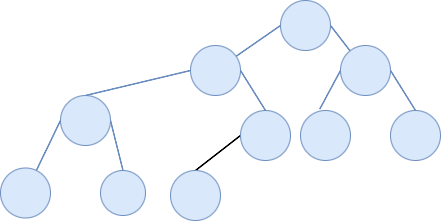

The diagram above was exported from draw.io. Its source (the exported page's mxGraphModel, read from the mxfile embedded in the PNG):
<mxGraphModel dx="729" dy="597" grid="1" gridSize="10" guides="1" tooltips="1" connect="1" arrows="1" fold="1" page="1" pageScale="1" pageWidth="827" pageHeight="1169" math="0" shadow="0">
  <root>
    <mxCell id="0" />
    <mxCell id="1" parent="0" />
    <mxCell id="AiEJBbnVimdolSEk0l6w-30" style="rounded=0;orthogonalLoop=1;jettySize=auto;html=1;exitX=0;exitY=0.5;exitDx=0;exitDy=0;shape=link;width=-0.43478260869565055;fillColor=#dae8fc;strokeColor=#6c8ebf;" edge="1" parent="1" source="AiEJBbnVimdolSEk0l6w-31" target="AiEJBbnVimdolSEk0l6w-32">
      <mxGeometry relative="1" as="geometry" />
    </mxCell>
    <mxCell id="AiEJBbnVimdolSEk0l6w-33" style="rounded=0;orthogonalLoop=1;jettySize=auto;html=1;exitX=1;exitY=0.5;exitDx=0;exitDy=0;shape=link;width=0.43478260869565233;fillColor=#dae8fc;strokeColor=#6c8ebf;" edge="1" parent="1" source="AiEJBbnVimdolSEk0l6w-31" target="AiEJBbnVimdolSEk0l6w-34">
      <mxGeometry relative="1" as="geometry">
        <mxPoint x="530" y="260" as="targetPoint" />
      </mxGeometry>
    </mxCell>
    <mxCell id="AiEJBbnVimdolSEk0l6w-31" value="" style="ellipse;whiteSpace=wrap;html=1;aspect=fixed;fillColor=#dae8fc;strokeColor=#6c8ebf;" vertex="1" parent="1">
      <mxGeometry x="450" y="170" width="50" height="50" as="geometry" />
    </mxCell>
    <mxCell id="AiEJBbnVimdolSEk0l6w-38" style="rounded=0;orthogonalLoop=1;jettySize=auto;html=1;exitX=0;exitY=0.5;exitDx=0;exitDy=0;entryX=0.5;entryY=0;entryDx=0;entryDy=0;shape=link;width=-0.43478260869565055;fillColor=#dae8fc;strokeColor=#6c8ebf;" edge="1" parent="1" source="AiEJBbnVimdolSEk0l6w-32" target="AiEJBbnVimdolSEk0l6w-36">
      <mxGeometry relative="1" as="geometry" />
    </mxCell>
    <mxCell id="AiEJBbnVimdolSEk0l6w-41" style="rounded=0;orthogonalLoop=1;jettySize=auto;html=1;exitX=1;exitY=0.5;exitDx=0;exitDy=0;entryX=0.5;entryY=0;entryDx=0;entryDy=0;shape=link;width=-0.43478260869565055;fillColor=#dae8fc;strokeColor=#6c8ebf;" edge="1" parent="1" source="AiEJBbnVimdolSEk0l6w-32" target="AiEJBbnVimdolSEk0l6w-37">
      <mxGeometry relative="1" as="geometry" />
    </mxCell>
    <mxCell id="AiEJBbnVimdolSEk0l6w-32" value="" style="ellipse;whiteSpace=wrap;html=1;aspect=fixed;fillColor=#dae8fc;strokeColor=#6c8ebf;" vertex="1" parent="1">
      <mxGeometry x="360" y="215" width="50" height="50" as="geometry" />
    </mxCell>
    <mxCell id="AiEJBbnVimdolSEk0l6w-45" style="rounded=0;orthogonalLoop=1;jettySize=auto;html=1;exitX=1;exitY=0.5;exitDx=0;exitDy=0;entryX=0.5;entryY=0;entryDx=0;entryDy=0;shape=link;width=-0.43478260869565055;fillColor=#dae8fc;strokeColor=#6c8ebf;" edge="1" parent="1" source="AiEJBbnVimdolSEk0l6w-34" target="AiEJBbnVimdolSEk0l6w-43">
      <mxGeometry relative="1" as="geometry" />
    </mxCell>
    <mxCell id="AiEJBbnVimdolSEk0l6w-46" style="rounded=0;orthogonalLoop=1;jettySize=auto;html=1;exitX=0;exitY=0.5;exitDx=0;exitDy=0;entryX=0.385;entryY=-0.027;entryDx=0;entryDy=0;entryPerimeter=0;shape=link;width=-0.43478260869565055;fillColor=#dae8fc;strokeColor=#6c8ebf;" edge="1" parent="1" source="AiEJBbnVimdolSEk0l6w-34" target="AiEJBbnVimdolSEk0l6w-42">
      <mxGeometry relative="1" as="geometry">
        <mxPoint x="490" y="270" as="targetPoint" />
      </mxGeometry>
    </mxCell>
    <mxCell id="AiEJBbnVimdolSEk0l6w-34" value="" style="ellipse;whiteSpace=wrap;html=1;aspect=fixed;fillColor=#dae8fc;strokeColor=#6c8ebf;" vertex="1" parent="1">
      <mxGeometry x="510" y="215" width="50" height="50" as="geometry" />
    </mxCell>
    <mxCell id="AiEJBbnVimdolSEk0l6w-49" style="rounded=0;orthogonalLoop=1;jettySize=auto;html=1;exitX=0;exitY=0.5;exitDx=0;exitDy=0;shape=link;width=-0.43478260869565055;fillColor=#dae8fc;strokeColor=#6c8ebf;" edge="1" parent="1" source="AiEJBbnVimdolSEk0l6w-36" target="AiEJBbnVimdolSEk0l6w-47">
      <mxGeometry relative="1" as="geometry" />
    </mxCell>
    <mxCell id="AiEJBbnVimdolSEk0l6w-50" style="rounded=0;orthogonalLoop=1;jettySize=auto;html=1;exitX=1;exitY=0.5;exitDx=0;exitDy=0;entryX=0.5;entryY=0;entryDx=0;entryDy=0;shape=link;width=-0.43478260869565055;fillColor=#dae8fc;strokeColor=#6c8ebf;" edge="1" parent="1" source="AiEJBbnVimdolSEk0l6w-36" target="AiEJBbnVimdolSEk0l6w-48">
      <mxGeometry relative="1" as="geometry" />
    </mxCell>
    <mxCell id="AiEJBbnVimdolSEk0l6w-36" value="" style="ellipse;whiteSpace=wrap;html=1;aspect=fixed;fillColor=#dae8fc;strokeColor=#6c8ebf;" vertex="1" parent="1">
      <mxGeometry x="230" y="265" width="50" height="50" as="geometry" />
    </mxCell>
    <mxCell id="AiEJBbnVimdolSEk0l6w-54" style="rounded=0;orthogonalLoop=1;jettySize=auto;html=1;exitX=0;exitY=0.5;exitDx=0;exitDy=0;entryX=0.5;entryY=0;entryDx=0;entryDy=0;shape=link;width=-0.43478260869565055;" edge="1" parent="1" source="AiEJBbnVimdolSEk0l6w-37" target="AiEJBbnVimdolSEk0l6w-52">
      <mxGeometry relative="1" as="geometry" />
    </mxCell>
    <mxCell id="AiEJBbnVimdolSEk0l6w-37" value="" style="ellipse;whiteSpace=wrap;html=1;aspect=fixed;fillColor=#dae8fc;strokeColor=#6c8ebf;" vertex="1" parent="1">
      <mxGeometry x="410" y="280" width="50" height="50" as="geometry" />
    </mxCell>
    <mxCell id="AiEJBbnVimdolSEk0l6w-42" value="" style="ellipse;whiteSpace=wrap;html=1;aspect=fixed;fillColor=#dae8fc;strokeColor=#6c8ebf;" vertex="1" parent="1">
      <mxGeometry x="470" y="280" width="50" height="50" as="geometry" />
    </mxCell>
    <mxCell id="AiEJBbnVimdolSEk0l6w-43" value="" style="ellipse;whiteSpace=wrap;html=1;aspect=fixed;fillColor=#dae8fc;strokeColor=#6c8ebf;" vertex="1" parent="1">
      <mxGeometry x="560" y="280" width="50" height="50" as="geometry" />
    </mxCell>
    <mxCell id="AiEJBbnVimdolSEk0l6w-47" value="" style="ellipse;whiteSpace=wrap;html=1;aspect=fixed;fillColor=#dae8fc;strokeColor=#6c8ebf;" vertex="1" parent="1">
      <mxGeometry x="170" y="337.5" width="50" height="50" as="geometry" />
    </mxCell>
    <mxCell id="AiEJBbnVimdolSEk0l6w-48" value="" style="ellipse;whiteSpace=wrap;html=1;aspect=fixed;fillColor=#dae8fc;strokeColor=#6c8ebf;" vertex="1" parent="1">
      <mxGeometry x="270" y="340" width="45" height="45" as="geometry" />
    </mxCell>
    <mxCell id="AiEJBbnVimdolSEk0l6w-52" value="" style="ellipse;whiteSpace=wrap;html=1;aspect=fixed;fillColor=#dae8fc;strokeColor=#6c8ebf;" vertex="1" parent="1">
      <mxGeometry x="340" y="340" width="50" height="50" as="geometry" />
    </mxCell>
  </root>
</mxGraphModel>